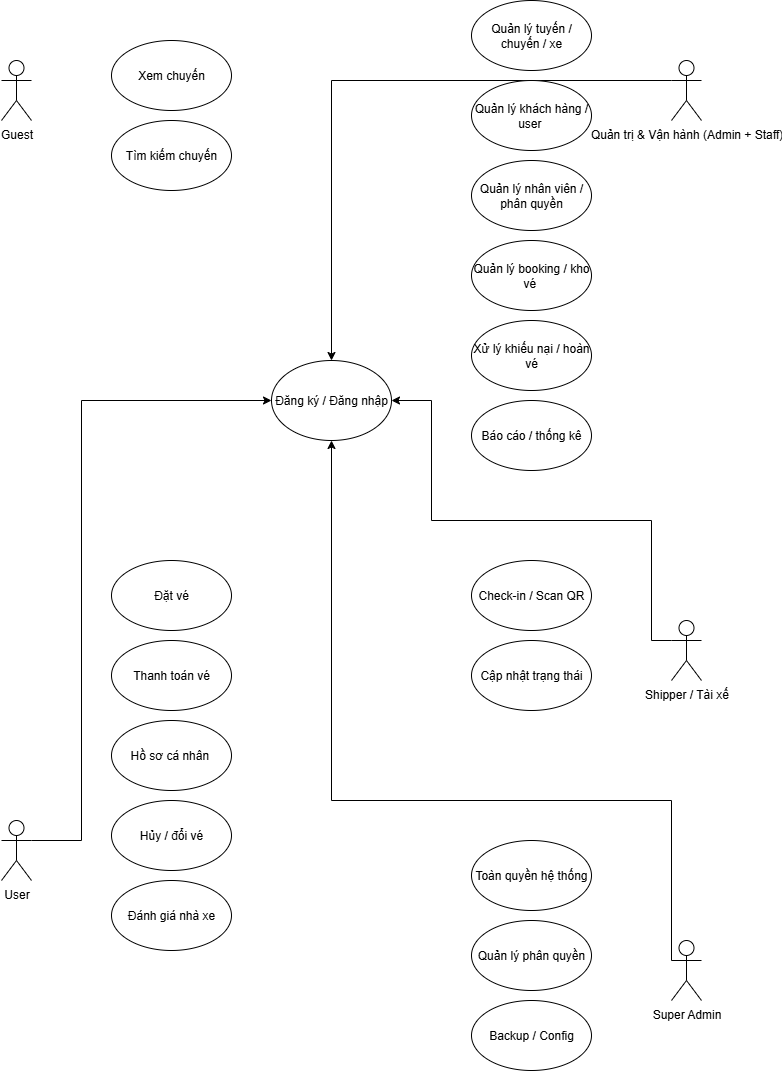

The diagram above was exported from draw.io. Its source (the exported page's mxGraphModel, read from the mxfile embedded in the PNG):
<mxGraphModel dx="663" dy="1280" grid="1" gridSize="10" guides="1" tooltips="1" connect="1" arrows="1" fold="1" page="1" pageScale="1" pageWidth="827" pageHeight="1169" math="0" shadow="0">
  <root>
    <mxCell id="0" />
    <mxCell id="1" parent="0" />
    <mxCell id="sX6KgvsnGoNyOXJnpgYv-1" value="&lt;span style=&quot;text-align: left;&quot;&gt;Đăng ký / Đăng nhập&lt;/span&gt;" style="ellipse;whiteSpace=wrap;html=1;" parent="1" vertex="1">
      <mxGeometry x="280" y="360" width="120" height="80" as="geometry" />
    </mxCell>
    <mxCell id="sX6KgvsnGoNyOXJnpgYv-2" value="&lt;span style=&quot;text-align: left;&quot;&gt;Tìm kiếm chuyến&lt;/span&gt;" style="ellipse;whiteSpace=wrap;html=1;" parent="1" vertex="1">
      <mxGeometry x="120" y="120" width="120" height="70" as="geometry" />
    </mxCell>
    <mxCell id="sX6KgvsnGoNyOXJnpgYv-3" value="&lt;span style=&quot;text-align: left;&quot;&gt;Xem chuyến&lt;/span&gt;" style="ellipse;whiteSpace=wrap;html=1;" parent="1" vertex="1">
      <mxGeometry x="120" y="40" width="120" height="70" as="geometry" />
    </mxCell>
    <mxCell id="sX6KgvsnGoNyOXJnpgYv-4" value="Guest" style="shape=umlActor;verticalLabelPosition=bottom;verticalAlign=top;html=1;outlineConnect=0;" parent="1" vertex="1">
      <mxGeometry x="10" y="60" width="30" height="60" as="geometry" />
    </mxCell>
    <mxCell id="GOJecc9A4t9dxhYi17fw-15" style="edgeStyle=orthogonalEdgeStyle;rounded=0;orthogonalLoop=1;jettySize=auto;html=1;exitX=1;exitY=0.3333333333333333;exitDx=0;exitDy=0;exitPerimeter=0;entryX=0;entryY=0.5;entryDx=0;entryDy=0;" edge="1" parent="1" source="sX6KgvsnGoNyOXJnpgYv-7" target="sX6KgvsnGoNyOXJnpgYv-1">
      <mxGeometry relative="1" as="geometry">
        <Array as="points">
          <mxPoint x="90" y="840" />
          <mxPoint x="90" y="400" />
        </Array>
      </mxGeometry>
    </mxCell>
    <mxCell id="sX6KgvsnGoNyOXJnpgYv-7" value="User" style="shape=umlActor;verticalLabelPosition=bottom;verticalAlign=top;html=1;outlineConnect=0;" parent="1" vertex="1">
      <mxGeometry x="10" y="820" width="30" height="60" as="geometry" />
    </mxCell>
    <mxCell id="GOJecc9A4t9dxhYi17fw-17" style="edgeStyle=orthogonalEdgeStyle;rounded=0;orthogonalLoop=1;jettySize=auto;html=1;exitX=0;exitY=0.3333333333333333;exitDx=0;exitDy=0;exitPerimeter=0;" edge="1" parent="1" source="sX6KgvsnGoNyOXJnpgYv-8" target="sX6KgvsnGoNyOXJnpgYv-1">
      <mxGeometry relative="1" as="geometry">
        <Array as="points">
          <mxPoint x="340" y="80" />
        </Array>
      </mxGeometry>
    </mxCell>
    <mxCell id="sX6KgvsnGoNyOXJnpgYv-8" value="Quản trị &amp;amp; Vận hành (Admin + Staff)" style="shape=umlActor;verticalLabelPosition=bottom;verticalAlign=top;html=1;outlineConnect=0;" parent="1" vertex="1">
      <mxGeometry x="680" y="60" width="30" height="60" as="geometry" />
    </mxCell>
    <mxCell id="GOJecc9A4t9dxhYi17fw-16" style="edgeStyle=orthogonalEdgeStyle;rounded=0;orthogonalLoop=1;jettySize=auto;html=1;entryX=1;entryY=0.5;entryDx=0;entryDy=0;exitX=0;exitY=0.3333333333333333;exitDx=0;exitDy=0;exitPerimeter=0;" edge="1" parent="1" source="sX6KgvsnGoNyOXJnpgYv-12" target="sX6KgvsnGoNyOXJnpgYv-1">
      <mxGeometry relative="1" as="geometry">
        <Array as="points">
          <mxPoint x="660" y="640" />
          <mxPoint x="660" y="520" />
          <mxPoint x="440" y="520" />
          <mxPoint x="440" y="400" />
        </Array>
      </mxGeometry>
    </mxCell>
    <mxCell id="sX6KgvsnGoNyOXJnpgYv-12" value="Shipper / Tài xế" style="shape=umlActor;verticalLabelPosition=bottom;verticalAlign=top;html=1;outlineConnect=0;" parent="1" vertex="1">
      <mxGeometry x="680" y="620" width="30" height="60" as="geometry" />
    </mxCell>
    <mxCell id="GOJecc9A4t9dxhYi17fw-18" style="edgeStyle=orthogonalEdgeStyle;rounded=0;orthogonalLoop=1;jettySize=auto;html=1;exitX=0;exitY=0.3333333333333333;exitDx=0;exitDy=0;exitPerimeter=0;entryX=0.5;entryY=1;entryDx=0;entryDy=0;" edge="1" parent="1" source="sX6KgvsnGoNyOXJnpgYv-15" target="sX6KgvsnGoNyOXJnpgYv-1">
      <mxGeometry relative="1" as="geometry">
        <Array as="points">
          <mxPoint x="680" y="800" />
          <mxPoint x="340" y="800" />
        </Array>
      </mxGeometry>
    </mxCell>
    <mxCell id="sX6KgvsnGoNyOXJnpgYv-15" value="Super Admin" style="shape=umlActor;verticalLabelPosition=bottom;verticalAlign=top;html=1;outlineConnect=0;" parent="1" vertex="1">
      <mxGeometry x="680" y="940" width="30" height="60" as="geometry" />
    </mxCell>
    <mxCell id="sX6KgvsnGoNyOXJnpgYv-18" value="&lt;span style=&quot;text-align: left;&quot;&gt;Đặt vé&lt;/span&gt;" style="ellipse;whiteSpace=wrap;html=1;" parent="1" vertex="1">
      <mxGeometry x="120" y="560" width="120" height="70" as="geometry" />
    </mxCell>
    <mxCell id="sX6KgvsnGoNyOXJnpgYv-19" value="&lt;span style=&quot;text-align: left;&quot;&gt;Thanh toán vé&lt;/span&gt;" style="ellipse;whiteSpace=wrap;html=1;" parent="1" vertex="1">
      <mxGeometry x="120" y="640" width="120" height="70" as="geometry" />
    </mxCell>
    <mxCell id="sX6KgvsnGoNyOXJnpgYv-20" value="&lt;span style=&quot;text-align: left;&quot;&gt;Hồ sơ cá nhân&amp;nbsp;&lt;/span&gt;" style="ellipse;whiteSpace=wrap;html=1;" parent="1" vertex="1">
      <mxGeometry x="120" y="720" width="120" height="70" as="geometry" />
    </mxCell>
    <mxCell id="sX6KgvsnGoNyOXJnpgYv-21" value="&lt;span style=&quot;text-align: left;&quot;&gt;Hủy / đổi vé&lt;/span&gt;" style="ellipse;whiteSpace=wrap;html=1;" parent="1" vertex="1">
      <mxGeometry x="120" y="800" width="120" height="70" as="geometry" />
    </mxCell>
    <mxCell id="sX6KgvsnGoNyOXJnpgYv-22" value="&lt;span style=&quot;text-align: left;&quot;&gt;Đánh giá nhà xe&lt;/span&gt;" style="ellipse;whiteSpace=wrap;html=1;" parent="1" vertex="1">
      <mxGeometry x="120" y="880" width="120" height="70" as="geometry" />
    </mxCell>
    <mxCell id="GOJecc9A4t9dxhYi17fw-1" value="&lt;span style=&quot;text-align: left;&quot;&gt;Quản lý tuyến / chuyến / xe&lt;/span&gt;" style="ellipse;whiteSpace=wrap;html=1;" vertex="1" parent="1">
      <mxGeometry x="480" width="120" height="70" as="geometry" />
    </mxCell>
    <mxCell id="GOJecc9A4t9dxhYi17fw-2" value="&lt;span style=&quot;text-align: left;&quot;&gt;Quản lý khách hàng / user&amp;nbsp;&lt;/span&gt;" style="ellipse;whiteSpace=wrap;html=1;" vertex="1" parent="1">
      <mxGeometry x="480" y="80" width="120" height="70" as="geometry" />
    </mxCell>
    <mxCell id="GOJecc9A4t9dxhYi17fw-3" value="&lt;span style=&quot;text-align: left;&quot;&gt;Quản lý nhân viên / phân quyền&lt;/span&gt;" style="ellipse;whiteSpace=wrap;html=1;" vertex="1" parent="1">
      <mxGeometry x="480" y="160" width="120" height="70" as="geometry" />
    </mxCell>
    <mxCell id="GOJecc9A4t9dxhYi17fw-4" value="&lt;span style=&quot;text-align: left;&quot;&gt;Quản lý booking / kho vé&amp;nbsp;&lt;/span&gt;" style="ellipse;whiteSpace=wrap;html=1;" vertex="1" parent="1">
      <mxGeometry x="480" y="240" width="120" height="70" as="geometry" />
    </mxCell>
    <mxCell id="GOJecc9A4t9dxhYi17fw-5" value="&lt;span style=&quot;text-align: left;&quot;&gt;Xử lý khiếu nại / hoàn vé&lt;/span&gt;" style="ellipse;whiteSpace=wrap;html=1;" vertex="1" parent="1">
      <mxGeometry x="480" y="320" width="120" height="70" as="geometry" />
    </mxCell>
    <mxCell id="GOJecc9A4t9dxhYi17fw-6" value="&lt;span style=&quot;text-align: left;&quot;&gt;Báo cáo / thống kê&lt;/span&gt;" style="ellipse;whiteSpace=wrap;html=1;" vertex="1" parent="1">
      <mxGeometry x="480" y="400" width="120" height="70" as="geometry" />
    </mxCell>
    <mxCell id="GOJecc9A4t9dxhYi17fw-7" value="&lt;span style=&quot;text-align: left;&quot;&gt;Check-in / Scan QR&lt;/span&gt;" style="ellipse;whiteSpace=wrap;html=1;" vertex="1" parent="1">
      <mxGeometry x="480" y="560" width="120" height="70" as="geometry" />
    </mxCell>
    <mxCell id="GOJecc9A4t9dxhYi17fw-8" value="&lt;span style=&quot;text-align: left;&quot;&gt;Cập nhật trạng thái&lt;/span&gt;" style="ellipse;whiteSpace=wrap;html=1;" vertex="1" parent="1">
      <mxGeometry x="480" y="640" width="120" height="70" as="geometry" />
    </mxCell>
    <mxCell id="GOJecc9A4t9dxhYi17fw-9" value="&lt;span style=&quot;text-align: left;&quot;&gt;Quản lý phân quyền&lt;/span&gt;" style="ellipse;whiteSpace=wrap;html=1;" vertex="1" parent="1">
      <mxGeometry x="480" y="920" width="120" height="70" as="geometry" />
    </mxCell>
    <mxCell id="GOJecc9A4t9dxhYi17fw-10" value="&lt;span style=&quot;text-align: left;&quot;&gt;Toàn quyền hệ thống&lt;/span&gt;" style="ellipse;whiteSpace=wrap;html=1;" vertex="1" parent="1">
      <mxGeometry x="480" y="840" width="120" height="70" as="geometry" />
    </mxCell>
    <mxCell id="GOJecc9A4t9dxhYi17fw-11" value="&lt;span style=&quot;text-align: left;&quot;&gt;Backup / Config&lt;/span&gt;" style="ellipse;whiteSpace=wrap;html=1;" vertex="1" parent="1">
      <mxGeometry x="480" y="1000" width="120" height="70" as="geometry" />
    </mxCell>
  </root>
</mxGraphModel>